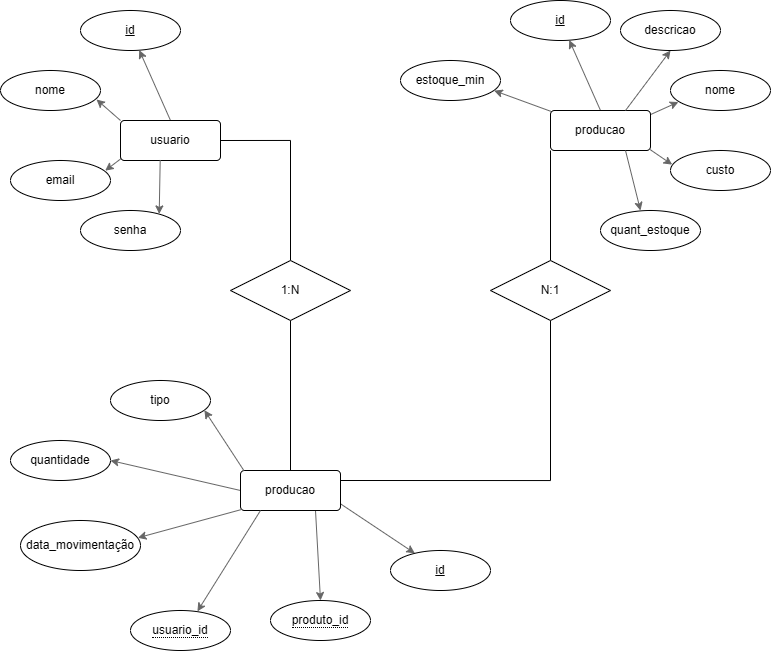

The diagram above was exported from draw.io. Its source (the exported page's mxGraphModel, read from the mxfile embedded in the PNG):
<mxGraphModel dx="1054" dy="623" grid="1" gridSize="10" guides="1" tooltips="1" connect="1" arrows="1" fold="1" page="1" pageScale="1" pageWidth="827" pageHeight="1169" math="0" shadow="0">
  <root>
    <mxCell id="0" />
    <mxCell id="1" parent="0" />
    <mxCell id="oYUhksnO8vp8KUEkmhE4-6" edge="1" parent="1" source="oYUhksnO8vp8KUEkmhE4-1" style="rounded=0;orthogonalLoop=1;jettySize=auto;html=1;exitX=0.008;exitY=0.948;exitDx=0;exitDy=0;endWidth=2.0011627733635455;exitPerimeter=0;fillColor=#f5f5f5;strokeColor=#666666;entryX=0.947;entryY=0.254;entryDx=0;entryDy=0;entryPerimeter=0;gradientColor=#b3b3b3;" target="oYUhksnO8vp8KUEkmhE4-4">
      <mxGeometry relative="1" as="geometry">
        <mxPoint x="140" y="240" as="sourcePoint" />
        <mxPoint x="115.92168460514553" y="248.64607206755966" as="targetPoint" />
      </mxGeometry>
    </mxCell>
    <mxCell id="oYUhksnO8vp8KUEkmhE4-10" edge="1" parent="1" source="oYUhksnO8vp8KUEkmhE4-1" style="rounded=0;orthogonalLoop=1;jettySize=auto;html=1;exitX=0.5;exitY=0;exitDx=0;exitDy=0;fillColor=#f5f5f5;gradientColor=#b3b3b3;strokeColor=#666666;" target="oYUhksnO8vp8KUEkmhE4-3">
      <mxGeometry relative="1" as="geometry" />
    </mxCell>
    <mxCell id="oYUhksnO8vp8KUEkmhE4-20" edge="1" parent="1" source="oYUhksnO8vp8KUEkmhE4-23" style="edgeStyle=orthogonalEdgeStyle;rounded=0;orthogonalLoop=1;jettySize=auto;html=1;exitX=0.5;exitY=1;exitDx=0;exitDy=0;entryX=0.5;entryY=0;entryDx=0;entryDy=0;shape=filledEdge;endArrow=none;endFill=0;" target="oYUhksnO8vp8KUEkmhE4-13">
      <mxGeometry relative="1" as="geometry" />
    </mxCell>
    <mxCell id="oYUhksnO8vp8KUEkmhE4-1" parent="1" style="rounded=1;arcSize=10;whiteSpace=wrap;html=1;align=center;" value="usuario" vertex="1">
      <mxGeometry height="40" width="100" x="140" y="200" as="geometry" />
    </mxCell>
    <mxCell id="oYUhksnO8vp8KUEkmhE4-2" parent="1" style="ellipse;whiteSpace=wrap;html=1;align=center;" value="nome" vertex="1">
      <mxGeometry height="40" width="100" x="20" y="150" as="geometry" />
    </mxCell>
    <mxCell id="oYUhksnO8vp8KUEkmhE4-3" parent="1" style="ellipse;whiteSpace=wrap;html=1;align=center;fontStyle=4;" value="id" vertex="1">
      <mxGeometry height="40" width="100" x="100" y="90" as="geometry" />
    </mxCell>
    <mxCell id="oYUhksnO8vp8KUEkmhE4-4" parent="1" style="ellipse;whiteSpace=wrap;html=1;align=center;" value="email" vertex="1">
      <mxGeometry height="40" width="100" x="30" y="240" as="geometry" />
    </mxCell>
    <mxCell id="oYUhksnO8vp8KUEkmhE4-5" parent="1" style="ellipse;whiteSpace=wrap;html=1;align=center;" value="senha" vertex="1">
      <mxGeometry height="40" width="100" x="100" y="290" as="geometry" />
    </mxCell>
    <mxCell id="oYUhksnO8vp8KUEkmhE4-7" edge="1" parent="1" source="oYUhksnO8vp8KUEkmhE4-1" style="rounded=0;orthogonalLoop=1;jettySize=auto;html=1;exitX=0.397;exitY=0.987;exitDx=0;exitDy=0;entryX=0.787;entryY=0.086;entryDx=0;entryDy=0;entryPerimeter=0;endWidth=5.635782171974236;exitPerimeter=0;fillColor=#f5f5f5;strokeColor=#666666;gradientColor=#b3b3b3;" target="oYUhksnO8vp8KUEkmhE4-5">
      <mxGeometry relative="1" as="geometry" />
    </mxCell>
    <mxCell id="oYUhksnO8vp8KUEkmhE4-9" edge="1" parent="1" source="oYUhksnO8vp8KUEkmhE4-1" style="rounded=0;orthogonalLoop=1;jettySize=auto;html=1;exitX=0;exitY=0;exitDx=0;exitDy=0;endWidth=2.0011627733635455;fillColor=#f5f5f5;strokeColor=#666666;gradientColor=#b3b3b3;">
      <mxGeometry relative="1" as="geometry">
        <mxPoint x="140" y="170" as="sourcePoint" />
        <mxPoint x="116" y="179" as="targetPoint" />
      </mxGeometry>
    </mxCell>
    <mxCell id="oYUhksnO8vp8KUEkmhE4-11" edge="1" parent="1" source="oYUhksnO8vp8KUEkmhE4-13" style="rounded=0;orthogonalLoop=1;jettySize=auto;html=1;exitX=0;exitY=0.5;exitDx=0;exitDy=0;endWidth=2.0011627733635455;fillColor=#f5f5f5;strokeColor=#666666;entryX=1;entryY=0.5;entryDx=0;entryDy=0;gradientColor=#b3b3b3;" target="oYUhksnO8vp8KUEkmhE4-16">
      <mxGeometry relative="1" as="geometry">
        <mxPoint x="260" y="590" as="sourcePoint" />
        <mxPoint x="235.92168460514551" y="598.6460720675597" as="targetPoint" />
      </mxGeometry>
    </mxCell>
    <mxCell id="oYUhksnO8vp8KUEkmhE4-12" edge="1" parent="1" source="oYUhksnO8vp8KUEkmhE4-13" style="rounded=0;orthogonalLoop=1;jettySize=auto;html=1;exitX=0.5;exitY=0;exitDx=0;exitDy=0;fillColor=#f5f5f5;gradientColor=#b3b3b3;strokeColor=#666666;" target="oYUhksnO8vp8KUEkmhE4-15">
      <mxGeometry relative="1" as="geometry" />
    </mxCell>
    <mxCell id="oYUhksnO8vp8KUEkmhE4-27" edge="1" parent="1" source="oYUhksnO8vp8KUEkmhE4-13" style="rounded=0;orthogonalLoop=1;jettySize=auto;html=1;exitX=0.75;exitY=1;exitDx=0;exitDy=0;entryX=0.5;entryY=0;entryDx=0;entryDy=0;fillColor=#f5f5f5;gradientColor=#b3b3b3;strokeColor=#666666;" target="oYUhksnO8vp8KUEkmhE4-25">
      <mxGeometry relative="1" as="geometry" />
    </mxCell>
    <mxCell id="oYUhksnO8vp8KUEkmhE4-13" parent="1" style="rounded=1;arcSize=10;whiteSpace=wrap;html=1;align=center;" value="producao" vertex="1">
      <mxGeometry height="40" width="100" x="260" y="550" as="geometry" />
    </mxCell>
    <mxCell id="oYUhksnO8vp8KUEkmhE4-14" parent="1" style="ellipse;whiteSpace=wrap;html=1;align=center;" value="tipo" vertex="1">
      <mxGeometry height="40" width="100" x="130" y="460" as="geometry" />
    </mxCell>
    <mxCell id="oYUhksnO8vp8KUEkmhE4-15" parent="1" style="ellipse;whiteSpace=wrap;html=1;align=center;fontStyle=4;" value="id" vertex="1">
      <mxGeometry height="40" width="100" x="410" y="630" as="geometry" />
    </mxCell>
    <mxCell id="oYUhksnO8vp8KUEkmhE4-16" parent="1" style="ellipse;whiteSpace=wrap;html=1;align=center;" value="quantidade" vertex="1">
      <mxGeometry height="40" width="100" x="30" y="520" as="geometry" />
    </mxCell>
    <mxCell id="oYUhksnO8vp8KUEkmhE4-17" parent="1" style="ellipse;whiteSpace=wrap;html=1;align=center;" value="data_movimentação" vertex="1">
      <mxGeometry height="50" width="120" x="40" y="600" as="geometry" />
    </mxCell>
    <mxCell id="oYUhksnO8vp8KUEkmhE4-18" edge="1" parent="1" source="oYUhksnO8vp8KUEkmhE4-13" style="rounded=0;orthogonalLoop=1;jettySize=auto;html=1;exitX=0.012;exitY=0.974;exitDx=0;exitDy=0;entryX=0.978;entryY=0.346;entryDx=0;entryDy=0;entryPerimeter=0;endWidth=5.635782171974236;exitPerimeter=0;fillColor=#f5f5f5;strokeColor=#666666;gradientColor=#b3b3b3;" target="oYUhksnO8vp8KUEkmhE4-17">
      <mxGeometry relative="1" as="geometry" />
    </mxCell>
    <mxCell id="oYUhksnO8vp8KUEkmhE4-19" edge="1" parent="1" source="oYUhksnO8vp8KUEkmhE4-13" style="rounded=0;orthogonalLoop=1;jettySize=auto;html=1;exitX=0.034;exitY=0.002;exitDx=0;exitDy=0;endWidth=2.0011627733635455;fillColor=#f5f5f5;strokeColor=#666666;gradientColor=#b3b3b3;entryX=0.939;entryY=0.742;entryDx=0;entryDy=0;entryPerimeter=0;exitPerimeter=0;" target="oYUhksnO8vp8KUEkmhE4-14">
      <mxGeometry relative="1" as="geometry">
        <mxPoint x="260" y="520" as="sourcePoint" />
        <mxPoint x="236" y="529" as="targetPoint" />
      </mxGeometry>
    </mxCell>
    <mxCell id="oYUhksnO8vp8KUEkmhE4-22" parent="1" style="ellipse;whiteSpace=wrap;html=1;align=center;" value="&lt;span style=&quot;border-bottom: 1px dotted;&quot;&gt;usuario_id&lt;/span&gt;" vertex="1">
      <mxGeometry height="40" width="100" x="150" y="690" as="geometry" />
    </mxCell>
    <mxCell id="oYUhksnO8vp8KUEkmhE4-24" edge="1" parent="1" source="oYUhksnO8vp8KUEkmhE4-1" style="edgeStyle=orthogonalEdgeStyle;rounded=0;orthogonalLoop=1;jettySize=auto;html=1;exitX=1;exitY=0.5;exitDx=0;exitDy=0;entryX=0.5;entryY=0;entryDx=0;entryDy=0;shape=filledEdge;endArrow=none;endFill=0;" target="oYUhksnO8vp8KUEkmhE4-23" value="">
      <mxGeometry relative="1" as="geometry">
        <mxPoint x="240" y="220" as="sourcePoint" />
        <mxPoint x="310" y="550" as="targetPoint" />
      </mxGeometry>
    </mxCell>
    <mxCell id="oYUhksnO8vp8KUEkmhE4-23" parent="1" style="shape=rhombus;perimeter=rhombusPerimeter;whiteSpace=wrap;html=1;align=center;" value="1:N" vertex="1">
      <mxGeometry height="60" width="120" x="250" y="340" as="geometry" />
    </mxCell>
    <mxCell id="oYUhksnO8vp8KUEkmhE4-25" parent="1" style="ellipse;whiteSpace=wrap;html=1;align=center;" value="&lt;span style=&quot;border-bottom: 1px dotted;&quot;&gt;produto_id&lt;/span&gt;" vertex="1">
      <mxGeometry height="40" width="100" x="290" y="680" as="geometry" />
    </mxCell>
    <mxCell id="oYUhksnO8vp8KUEkmhE4-26" edge="1" parent="1" style="rounded=0;orthogonalLoop=1;jettySize=auto;html=1;entryX=0.669;entryY=0.021;entryDx=0;entryDy=0;fillColor=#f5f5f5;gradientColor=#b3b3b3;strokeColor=#666666;entryPerimeter=0;" target="oYUhksnO8vp8KUEkmhE4-22">
      <mxGeometry relative="1" as="geometry">
        <Array as="points">
          <mxPoint x="280" y="590" />
        </Array>
        <mxPoint x="280" y="590" as="sourcePoint" />
      </mxGeometry>
    </mxCell>
    <mxCell id="oYUhksnO8vp8KUEkmhE4-28" edge="1" parent="1" source="oYUhksnO8vp8KUEkmhE4-30" style="rounded=0;orthogonalLoop=1;jettySize=auto;html=1;exitX=1.001;exitY=0.101;exitDx=0;exitDy=0;endWidth=2.0011627733635455;fillColor=#f5f5f5;strokeColor=#666666;entryX=0.079;entryY=0.788;entryDx=0;entryDy=0;gradientColor=#b3b3b3;exitPerimeter=0;entryPerimeter=0;" target="oYUhksnO8vp8KUEkmhE4-32">
      <mxGeometry relative="1" as="geometry">
        <mxPoint x="570" y="230" as="sourcePoint" />
        <mxPoint x="545.9216846051455" y="238.64607206755966" as="targetPoint" />
      </mxGeometry>
    </mxCell>
    <mxCell id="oYUhksnO8vp8KUEkmhE4-29" edge="1" parent="1" source="oYUhksnO8vp8KUEkmhE4-30" style="rounded=0;orthogonalLoop=1;jettySize=auto;html=1;exitX=0.5;exitY=0;exitDx=0;exitDy=0;fillColor=#f5f5f5;gradientColor=#b3b3b3;strokeColor=#666666;" target="oYUhksnO8vp8KUEkmhE4-31">
      <mxGeometry relative="1" as="geometry" />
    </mxCell>
    <mxCell id="oYUhksnO8vp8KUEkmhE4-44" edge="1" parent="1" source="oYUhksnO8vp8KUEkmhE4-30" style="rounded=0;orthogonalLoop=1;jettySize=auto;html=1;exitX=0.01;exitY=0.027;exitDx=0;exitDy=0;fillColor=#f5f5f5;gradientColor=#b3b3b3;strokeColor=#666666;exitPerimeter=0;entryX=0.937;entryY=0.754;entryDx=0;entryDy=0;entryPerimeter=0;" target="oYUhksnO8vp8KUEkmhE4-40">
      <mxGeometry relative="1" as="geometry" />
    </mxCell>
    <mxCell id="oYUhksnO8vp8KUEkmhE4-45" edge="1" parent="1" source="oYUhksnO8vp8KUEkmhE4-46" style="edgeStyle=orthogonalEdgeStyle;rounded=0;orthogonalLoop=1;jettySize=auto;html=1;exitX=0.5;exitY=1;exitDx=0;exitDy=0;entryX=1;entryY=0.25;entryDx=0;entryDy=0;endArrow=none;endFill=0;" target="oYUhksnO8vp8KUEkmhE4-13">
      <mxGeometry relative="1" as="geometry" />
    </mxCell>
    <mxCell id="oYUhksnO8vp8KUEkmhE4-30" parent="1" style="rounded=1;arcSize=10;whiteSpace=wrap;html=1;align=center;" value="producao" vertex="1">
      <mxGeometry height="40" width="100" x="570" y="190" as="geometry" />
    </mxCell>
    <mxCell id="oYUhksnO8vp8KUEkmhE4-31" parent="1" style="ellipse;whiteSpace=wrap;html=1;align=center;fontStyle=4;" value="id" vertex="1">
      <mxGeometry height="40" width="100" x="530" y="80" as="geometry" />
    </mxCell>
    <mxCell id="oYUhksnO8vp8KUEkmhE4-32" parent="1" style="ellipse;whiteSpace=wrap;html=1;align=center;" value="nome" vertex="1">
      <mxGeometry height="40" width="100" x="690" y="150" as="geometry" />
    </mxCell>
    <mxCell id="oYUhksnO8vp8KUEkmhE4-33" parent="1" style="ellipse;whiteSpace=wrap;html=1;align=center;" value="descricao" vertex="1">
      <mxGeometry height="40" width="100" x="640" y="90" as="geometry" />
    </mxCell>
    <mxCell id="oYUhksnO8vp8KUEkmhE4-34" edge="1" parent="1" source="oYUhksnO8vp8KUEkmhE4-30" style="rounded=0;orthogonalLoop=1;jettySize=auto;html=1;exitX=0.75;exitY=0;exitDx=0;exitDy=0;entryX=0.5;entryY=1;entryDx=0;entryDy=0;endWidth=5.635782171974236;fillColor=#f5f5f5;strokeColor=#666666;gradientColor=#b3b3b3;" target="oYUhksnO8vp8KUEkmhE4-33">
      <mxGeometry relative="1" as="geometry" />
    </mxCell>
    <mxCell id="oYUhksnO8vp8KUEkmhE4-36" parent="1" style="ellipse;whiteSpace=wrap;html=1;align=center;" value="custo" vertex="1">
      <mxGeometry height="40" width="100" x="690" y="230" as="geometry" />
    </mxCell>
    <mxCell id="oYUhksnO8vp8KUEkmhE4-38" parent="1" style="ellipse;whiteSpace=wrap;html=1;align=center;" value="quant_estoque" vertex="1">
      <mxGeometry height="40" width="100" x="620" y="290" as="geometry" />
    </mxCell>
    <mxCell id="oYUhksnO8vp8KUEkmhE4-40" parent="1" style="ellipse;whiteSpace=wrap;html=1;align=center;" value="estoque_min" vertex="1">
      <mxGeometry height="40" width="100" x="420" y="140" as="geometry" />
    </mxCell>
    <mxCell id="oYUhksnO8vp8KUEkmhE4-41" edge="1" parent="1" source="oYUhksnO8vp8KUEkmhE4-30" style="rounded=0;orthogonalLoop=1;jettySize=auto;html=1;exitX=0.991;exitY=0.968;exitDx=0;exitDy=0;entryX=0.017;entryY=0.354;entryDx=0;entryDy=0;entryPerimeter=0;endArrow=classic;endFill=1;fillColor=#f5f5f5;gradientColor=#b3b3b3;strokeColor=#666666;exitPerimeter=0;" target="oYUhksnO8vp8KUEkmhE4-36">
      <mxGeometry relative="1" as="geometry" />
    </mxCell>
    <mxCell id="oYUhksnO8vp8KUEkmhE4-43" edge="1" parent="1" source="oYUhksnO8vp8KUEkmhE4-30" style="rounded=0;orthogonalLoop=1;jettySize=auto;html=1;exitX=0.75;exitY=1;exitDx=0;exitDy=0;entryX=0.4;entryY=0;entryDx=0;entryDy=0;entryPerimeter=0;fillColor=#f5f5f5;gradientColor=#b3b3b3;strokeColor=#666666;" target="oYUhksnO8vp8KUEkmhE4-38">
      <mxGeometry relative="1" as="geometry" />
    </mxCell>
    <mxCell id="oYUhksnO8vp8KUEkmhE4-47" edge="1" parent="1" source="oYUhksnO8vp8KUEkmhE4-30" style="edgeStyle=orthogonalEdgeStyle;rounded=0;orthogonalLoop=1;jettySize=auto;html=1;exitX=0;exitY=1;exitDx=0;exitDy=0;entryX=0.5;entryY=0;entryDx=0;entryDy=0;endArrow=none;endFill=0;" target="oYUhksnO8vp8KUEkmhE4-46" value="">
      <mxGeometry relative="1" as="geometry">
        <mxPoint x="570" y="230" as="sourcePoint" />
        <mxPoint x="360" y="560" as="targetPoint" />
      </mxGeometry>
    </mxCell>
    <mxCell id="oYUhksnO8vp8KUEkmhE4-46" parent="1" style="shape=rhombus;perimeter=rhombusPerimeter;whiteSpace=wrap;html=1;align=center;" value="N:1" vertex="1">
      <mxGeometry height="60" width="120" x="510" y="340" as="geometry" />
    </mxCell>
  </root>
</mxGraphModel>